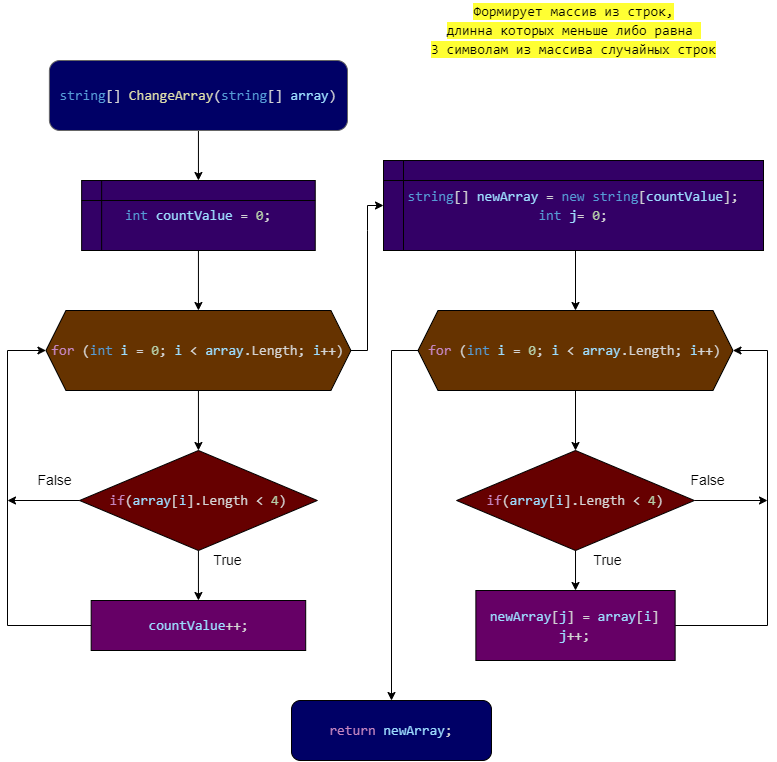

The diagram above was exported from draw.io. Its source (the exported page's mxGraphModel, read from the mxfile embedded in the PNG):
<mxGraphModel dx="1124" dy="667" grid="1" gridSize="10" guides="1" tooltips="1" connect="1" arrows="1" fold="1" page="1" pageScale="1" pageWidth="827" pageHeight="1169" math="0" shadow="0">
  <root>
    <mxCell id="0" />
    <mxCell id="1" parent="0" />
    <mxCell id="12" value="" style="edgeStyle=none;html=1;fontSize=14;fontColor=#000000;labelBackgroundColor=none;fillColor=none;" edge="1" parent="1">
      <mxGeometry relative="1" as="geometry">
        <mxPoint x="234.69078947368416" y="270" as="sourcePoint" />
        <mxPoint x="235.28289473684208" y="300" as="targetPoint" />
      </mxGeometry>
    </mxCell>
    <mxCell id="29" value="" style="edgeStyle=none;rounded=0;html=1;fontSize=14;fontColor=#FFFFFF;labelBackgroundColor=none;fillColor=none;" edge="1" parent="1" source="9" target="28">
      <mxGeometry relative="1" as="geometry" />
    </mxCell>
    <mxCell id="40" style="edgeStyle=none;rounded=0;html=1;exitX=1;exitY=0.5;exitDx=0;exitDy=0;entryX=0;entryY=0.5;entryDx=0;entryDy=0;fontSize=14;fontColor=#FFFFFF;labelBackgroundColor=none;fillColor=none;" edge="1" parent="1" source="9" target="39">
      <mxGeometry relative="1" as="geometry">
        <Array as="points">
          <mxPoint x="394" y="430" />
          <mxPoint x="394" y="310" />
          <mxPoint x="394" y="285" />
        </Array>
      </mxGeometry>
    </mxCell>
    <mxCell id="9" value="&lt;div style=&quot;color: rgb(212 , 212 , 212) ; font-family: &amp;quot;consolas&amp;quot; , &amp;quot;courier new&amp;quot; , monospace ; font-size: 14px ; line-height: 19px&quot;&gt;&lt;span style=&quot;&quot;&gt;&lt;span style=&quot;color: rgb(197 , 134 , 192)&quot;&gt;for&lt;/span&gt; (&lt;span style=&quot;color: rgb(86 , 156 , 214)&quot;&gt;int&lt;/span&gt; &lt;span style=&quot;color: rgb(156 , 220 , 254)&quot;&gt;i&lt;/span&gt; = &lt;span style=&quot;color: rgb(181 , 206 , 168)&quot;&gt;0&lt;/span&gt;; &lt;span style=&quot;color: rgb(156 , 220 , 254)&quot;&gt;i&lt;/span&gt; &amp;lt; &lt;span style=&quot;color: rgb(156 , 220 , 254)&quot;&gt;array&lt;/span&gt;.Length; &lt;span style=&quot;color: rgb(156 , 220 , 254)&quot;&gt;i&lt;/span&gt;++)&lt;/span&gt;&lt;/div&gt;" style="shape=hexagon;perimeter=hexagonPerimeter2;whiteSpace=wrap;html=1;fixedSize=1;labelBackgroundColor=none;fontSize=10;fillColor=#663300;" vertex="1" parent="1">
      <mxGeometry x="72.44" y="390" width="305" height="80" as="geometry" />
    </mxCell>
    <mxCell id="26" value="" style="edgeStyle=none;rounded=0;html=1;fontSize=14;fontColor=#FFFFFF;labelBackgroundColor=none;fillColor=none;" edge="1" parent="1" source="24" target="25">
      <mxGeometry relative="1" as="geometry" />
    </mxCell>
    <mxCell id="24" value="&lt;div style=&quot;color: rgb(212 , 212 , 212) ; font-family: &amp;quot;consolas&amp;quot; , &amp;quot;courier new&amp;quot; , monospace ; line-height: 19px&quot;&gt;&lt;span style=&quot;&quot;&gt;&lt;span style=&quot;color: rgb(86 , 156 , 214)&quot;&gt;string&lt;/span&gt;[] &lt;span style=&quot;color: rgb(220 , 220 , 170)&quot;&gt;ChangeArray&lt;/span&gt;(&lt;span style=&quot;color: rgb(86 , 156 , 214)&quot;&gt;string&lt;/span&gt;[] &lt;span style=&quot;color: rgb(156 , 220 , 254)&quot;&gt;array&lt;/span&gt;)&lt;/span&gt;&lt;/div&gt;" style="rounded=1;whiteSpace=wrap;html=1;labelBackgroundColor=none;fontSize=14;fillColor=#000066;strokeColor=#666666;fontColor=#333333;" vertex="1" parent="1">
      <mxGeometry x="75.88" y="140" width="298.12" height="70" as="geometry" />
    </mxCell>
    <mxCell id="27" value="" style="edgeStyle=none;rounded=0;html=1;fontSize=14;fontColor=#FFFFFF;labelBackgroundColor=none;fillColor=none;" edge="1" parent="1" source="25" target="9">
      <mxGeometry relative="1" as="geometry" />
    </mxCell>
    <mxCell id="25" value="&lt;div style=&quot;color: rgb(212 , 212 , 212) ; font-family: &amp;quot;consolas&amp;quot; , &amp;quot;courier new&amp;quot; , monospace ; line-height: 19px&quot;&gt;&lt;span style=&quot;&quot;&gt;&lt;span style=&quot;color: rgb(86 , 156 , 214)&quot;&gt;int&lt;/span&gt; &lt;span style=&quot;color: rgb(156 , 220 , 254)&quot;&gt;countValue&lt;/span&gt; = &lt;span style=&quot;color: rgb(181 , 206 , 168)&quot;&gt;0&lt;/span&gt;;&lt;/span&gt;&lt;/div&gt;" style="shape=internalStorage;whiteSpace=wrap;html=1;backgroundOutline=1;labelBackgroundColor=none;fontSize=14;fillColor=#330066;" vertex="1" parent="1">
      <mxGeometry x="108.14999999999999" y="260" width="233.59" height="70" as="geometry" />
    </mxCell>
    <mxCell id="31" value="" style="edgeStyle=none;rounded=0;html=1;fontSize=14;fontColor=#FFFFFF;labelBackgroundColor=none;fillColor=none;" edge="1" parent="1" source="28" target="30">
      <mxGeometry relative="1" as="geometry" />
    </mxCell>
    <mxCell id="35" style="edgeStyle=none;rounded=0;html=1;exitX=0;exitY=0.5;exitDx=0;exitDy=0;fontSize=14;fontColor=#FFFFFF;fillColor=none;" edge="1" parent="1" source="28">
      <mxGeometry relative="1" as="geometry">
        <mxPoint x="34" y="580" as="targetPoint" />
      </mxGeometry>
    </mxCell>
    <mxCell id="28" value="&lt;div style=&quot;color: rgb(212 , 212 , 212) ; font-family: &amp;quot;consolas&amp;quot; , &amp;quot;courier new&amp;quot; , monospace ; line-height: 19px&quot;&gt;&lt;span style=&quot;&quot;&gt;&lt;span style=&quot;color: rgb(197 , 134 , 192)&quot;&gt;if&lt;/span&gt;(&lt;span style=&quot;color: rgb(156 , 220 , 254)&quot;&gt;array&lt;/span&gt;[&lt;span style=&quot;color: rgb(156 , 220 , 254)&quot;&gt;i&lt;/span&gt;].Length &amp;lt; &lt;span style=&quot;color: rgb(181 , 206 , 168)&quot;&gt;4&lt;/span&gt;)&lt;/span&gt;&lt;/div&gt;" style="rhombus;whiteSpace=wrap;html=1;labelBackgroundColor=none;fontSize=14;fillColor=#660000;" vertex="1" parent="1">
      <mxGeometry x="106.07" y="530" width="237.74" height="100" as="geometry" />
    </mxCell>
    <mxCell id="34" style="edgeStyle=none;rounded=0;html=1;exitX=0;exitY=0.5;exitDx=0;exitDy=0;entryX=0;entryY=0.5;entryDx=0;entryDy=0;fontSize=14;fontColor=#FFFFFF;fillColor=none;" edge="1" parent="1" source="30" target="9">
      <mxGeometry relative="1" as="geometry">
        <Array as="points">
          <mxPoint x="34" y="705" />
          <mxPoint x="34" y="430" />
        </Array>
      </mxGeometry>
    </mxCell>
    <mxCell id="30" value="&lt;div style=&quot;color: rgb(212 , 212 , 212) ; font-family: &amp;quot;consolas&amp;quot; , &amp;quot;courier new&amp;quot; , monospace ; line-height: 19px&quot;&gt;&lt;div style=&quot;font-family: &amp;quot;consolas&amp;quot; , &amp;quot;courier new&amp;quot; , monospace ; line-height: 19px&quot;&gt;&lt;span style=&quot;&quot;&gt;&lt;span style=&quot;color: rgb(156 , 220 , 254)&quot;&gt;countValue&lt;/span&gt;++;&lt;/span&gt;&lt;/div&gt;&lt;/div&gt;" style="rounded=0;whiteSpace=wrap;html=1;labelBackgroundColor=none;fontSize=14;fillColor=#660066;" vertex="1" parent="1">
      <mxGeometry x="117.67" y="680" width="214.53" height="50" as="geometry" />
    </mxCell>
    <mxCell id="32" value="True" style="text;html=1;align=center;verticalAlign=middle;resizable=0;points=[];autosize=1;fillColor=none;fontSize=14;labelBackgroundColor=none;" vertex="1" parent="1">
      <mxGeometry x="234" y="630" width="40" height="20" as="geometry" />
    </mxCell>
    <mxCell id="36" value="False" style="text;html=1;align=center;verticalAlign=middle;resizable=0;points=[];autosize=1;fillColor=none;fontSize=14;labelBackgroundColor=none;" vertex="1" parent="1">
      <mxGeometry x="56.07" y="550" width="50" height="20" as="geometry" />
    </mxCell>
    <mxCell id="45" value="" style="edgeStyle=none;rounded=0;html=1;fontSize=14;fontColor=#FFFFFF;labelBackgroundColor=none;fillColor=none;" edge="1" parent="1" source="37" target="44">
      <mxGeometry relative="1" as="geometry" />
    </mxCell>
    <mxCell id="53" style="edgeStyle=none;rounded=0;html=1;exitX=0;exitY=0.5;exitDx=0;exitDy=0;entryX=0.5;entryY=0;entryDx=0;entryDy=0;fontSize=14;fontColor=#FFFFFF;fillColor=none;" edge="1" parent="1" source="37" target="52">
      <mxGeometry relative="1" as="geometry">
        <Array as="points">
          <mxPoint x="418" y="430" />
        </Array>
      </mxGeometry>
    </mxCell>
    <mxCell id="37" value="&lt;div style=&quot;color: rgb(212 , 212 , 212) ; font-family: &amp;quot;consolas&amp;quot; , &amp;quot;courier new&amp;quot; , monospace ; font-size: 14px ; line-height: 19px&quot;&gt;&lt;span style=&quot;&quot;&gt;&lt;span style=&quot;color: rgb(197 , 134 , 192)&quot;&gt;for&lt;/span&gt; (&lt;span style=&quot;color: rgb(86 , 156 , 214)&quot;&gt;int&lt;/span&gt; &lt;span style=&quot;color: rgb(156 , 220 , 254)&quot;&gt;i&lt;/span&gt; = &lt;span style=&quot;color: rgb(181 , 206 , 168)&quot;&gt;0&lt;/span&gt;; &lt;span style=&quot;color: rgb(156 , 220 , 254)&quot;&gt;i&lt;/span&gt; &amp;lt; &lt;span style=&quot;color: rgb(156 , 220 , 254)&quot;&gt;array&lt;/span&gt;.Length; &lt;span style=&quot;color: rgb(156 , 220 , 254)&quot;&gt;i&lt;/span&gt;++)&lt;/span&gt;&lt;/div&gt;" style="shape=hexagon;perimeter=hexagonPerimeter2;whiteSpace=wrap;html=1;fixedSize=1;labelBackgroundColor=none;fontSize=10;fillColor=#663300;" vertex="1" parent="1">
      <mxGeometry x="444.5" y="390" width="315" height="80" as="geometry" />
    </mxCell>
    <mxCell id="39" value="&lt;div style=&quot;color: rgb(212 , 212 , 212) ; font-family: &amp;#34;consolas&amp;#34; , &amp;#34;courier new&amp;#34; , monospace ; line-height: 19px&quot;&gt;&lt;div style=&quot;font-family: &amp;#34;consolas&amp;#34; , &amp;#34;courier new&amp;#34; , monospace ; line-height: 19px&quot;&gt;&lt;span&gt;&lt;span style=&quot;color: rgb(86 , 156 , 214)&quot;&gt;string&lt;/span&gt;[] &lt;span style=&quot;color: rgb(156 , 220 , 254)&quot;&gt;newArray&lt;/span&gt; = &lt;span style=&quot;color: rgb(86 , 156 , 214)&quot;&gt;new&lt;/span&gt; &lt;span style=&quot;color: rgb(86 , 156 , 214)&quot;&gt;string&lt;/span&gt;[&lt;span style=&quot;color: rgb(156 , 220 , 254)&quot;&gt;countValue&lt;/span&gt;];&lt;/span&gt;&lt;/div&gt;&lt;div style=&quot;font-family: &amp;#34;consolas&amp;#34; , &amp;#34;courier new&amp;#34; , monospace ; line-height: 19px&quot;&gt;&lt;span&gt;&lt;span style=&quot;color: rgb(86 , 156 , 214)&quot;&gt;int&lt;/span&gt;&amp;nbsp;&lt;/span&gt;&lt;font color=&quot;#9cdcfe&quot;&gt;j&lt;/font&gt;&lt;font color=&quot;#d4d4d4&quot;&gt;=&amp;nbsp;&lt;/font&gt;&lt;span style=&quot;color: rgb(181 , 206 , 168)&quot;&gt;0&lt;/span&gt;&lt;font color=&quot;#d4d4d4&quot;&gt;;&lt;/font&gt;&lt;span&gt;&lt;br&gt;&lt;/span&gt;&lt;/div&gt;&lt;/div&gt;" style="shape=internalStorage;whiteSpace=wrap;html=1;backgroundOutline=1;labelBackgroundColor=none;fontSize=14;align=center;fillColor=#330066;" vertex="1" parent="1">
      <mxGeometry x="410" y="240" width="380" height="90" as="geometry" />
    </mxCell>
    <mxCell id="43" value="" style="edgeStyle=none;rounded=0;html=1;fontSize=14;fontColor=#FFFFFF;labelBackgroundColor=none;fillColor=none;" edge="1" parent="1" target="37">
      <mxGeometry relative="1" as="geometry">
        <mxPoint x="602.0037037037036" y="330" as="sourcePoint" />
      </mxGeometry>
    </mxCell>
    <mxCell id="47" value="" style="edgeStyle=none;rounded=0;html=1;fontSize=14;fontColor=#FFFFFF;labelBackgroundColor=none;fillColor=none;" edge="1" parent="1" source="44" target="46">
      <mxGeometry relative="1" as="geometry" />
    </mxCell>
    <mxCell id="50" style="edgeStyle=none;rounded=0;html=1;fontSize=14;fontColor=#FFFFFF;labelBackgroundColor=none;fillColor=none;" edge="1" parent="1" source="44">
      <mxGeometry relative="1" as="geometry">
        <mxPoint x="794" y="580" as="targetPoint" />
      </mxGeometry>
    </mxCell>
    <mxCell id="44" value="&lt;div style=&quot;color: rgb(212 , 212 , 212) ; font-family: &amp;quot;consolas&amp;quot; , &amp;quot;courier new&amp;quot; , monospace ; line-height: 19px&quot;&gt;&lt;span style=&quot;&quot;&gt;&lt;span style=&quot;color: rgb(197 , 134 , 192)&quot;&gt;if&lt;/span&gt;(&lt;span style=&quot;color: rgb(156 , 220 , 254)&quot;&gt;array&lt;/span&gt;[&lt;span style=&quot;color: rgb(156 , 220 , 254)&quot;&gt;i&lt;/span&gt;].Length &amp;lt; &lt;span style=&quot;color: rgb(181 , 206 , 168)&quot;&gt;4&lt;/span&gt;)&lt;/span&gt;&lt;/div&gt;" style="rhombus;whiteSpace=wrap;html=1;labelBackgroundColor=none;fontSize=14;fillColor=#660000;" vertex="1" parent="1">
      <mxGeometry x="483.14" y="530" width="237.74" height="100" as="geometry" />
    </mxCell>
    <mxCell id="49" style="edgeStyle=none;rounded=0;html=1;exitX=1;exitY=0.5;exitDx=0;exitDy=0;entryX=1;entryY=0.5;entryDx=0;entryDy=0;fontSize=14;fontColor=#FFFFFF;labelBackgroundColor=none;fillColor=none;" edge="1" parent="1" source="46" target="37">
      <mxGeometry relative="1" as="geometry">
        <Array as="points">
          <mxPoint x="794" y="705" />
          <mxPoint x="794" y="430" />
        </Array>
      </mxGeometry>
    </mxCell>
    <mxCell id="46" value="&lt;div style=&quot;color: rgb(212 , 212 , 212) ; font-family: &amp;quot;consolas&amp;quot; , &amp;quot;courier new&amp;quot; , monospace ; line-height: 19px&quot;&gt;&lt;div style=&quot;font-family: &amp;quot;consolas&amp;quot; , &amp;quot;courier new&amp;quot; , monospace ; line-height: 19px&quot;&gt;&lt;div style=&quot;font-family: &amp;quot;consolas&amp;quot; , &amp;quot;courier new&amp;quot; , monospace ; line-height: 19px&quot;&gt;&lt;div&gt;&lt;span style=&quot;&quot;&gt;&lt;span style=&quot;color: rgb(156 , 220 , 254)&quot;&gt;newArray&lt;/span&gt;[&lt;span style=&quot;color: rgb(156 , 220 , 254)&quot;&gt;j&lt;/span&gt;] = &lt;span style=&quot;color: rgb(156 , 220 , 254)&quot;&gt;array&lt;/span&gt;[&lt;span style=&quot;color: rgb(156 , 220 , 254)&quot;&gt;i&lt;/span&gt;]&lt;/span&gt;&lt;/div&gt;&lt;div&gt;&lt;span style=&quot;&quot;&gt;&lt;span style=&quot;color: rgb(156 , 220 , 254)&quot;&gt;j&lt;/span&gt;++;&lt;/span&gt;&lt;/div&gt;&lt;/div&gt;&lt;/div&gt;&lt;/div&gt;" style="rounded=0;whiteSpace=wrap;html=1;labelBackgroundColor=none;fontSize=14;fillColor=#660066;" vertex="1" parent="1">
      <mxGeometry x="502.38" y="670" width="199.26" height="70" as="geometry" />
    </mxCell>
    <mxCell id="48" value="True" style="text;html=1;align=center;verticalAlign=middle;resizable=0;points=[];autosize=1;fillColor=none;fontSize=14;labelBackgroundColor=none;" vertex="1" parent="1">
      <mxGeometry x="614" y="630" width="40" height="20" as="geometry" />
    </mxCell>
    <mxCell id="52" value="&lt;div style=&quot;color: rgb(212 , 212 , 212) ; font-family: &amp;#34;consolas&amp;#34; , &amp;#34;courier new&amp;#34; , monospace ; line-height: 19px&quot;&gt;&lt;span style=&quot;color: rgb(197 , 134 , 192)&quot;&gt;return&lt;/span&gt; &lt;span style=&quot;color: rgb(156 , 220 , 254)&quot;&gt;newArray&lt;/span&gt;;&lt;/div&gt;" style="rounded=1;whiteSpace=wrap;html=1;labelBackgroundColor=none;fontSize=14;fillColor=#000066;" vertex="1" parent="1">
      <mxGeometry x="318" y="780" width="200" height="60" as="geometry" />
    </mxCell>
    <mxCell id="54" value="&lt;div style=&quot;font-family: &amp;#34;consolas&amp;#34; , &amp;#34;courier new&amp;#34; , monospace ; line-height: 19px&quot;&gt;&lt;font color=&quot;#000000&quot; style=&quot;background-color: rgb(255 , 255 , 51)&quot;&gt;Формирует массив из строк,&lt;/font&gt;&lt;/div&gt;&lt;div style=&quot;font-family: &amp;#34;consolas&amp;#34; , &amp;#34;courier new&amp;#34; , monospace ; line-height: 19px&quot;&gt;&lt;font color=&quot;#000000&quot; style=&quot;background-color: rgb(255 , 255 , 51)&quot;&gt;длинна которых меньше либо равна&amp;nbsp;&lt;/font&gt;&lt;/div&gt;&lt;div style=&quot;font-family: &amp;#34;consolas&amp;#34; , &amp;#34;courier new&amp;#34; , monospace ; line-height: 19px&quot;&gt;&lt;font color=&quot;#000000&quot;&gt;&lt;span style=&quot;background-color: rgb(255 , 255 , 51)&quot;&gt;3&amp;nbsp;&lt;/span&gt;&lt;/font&gt;&lt;span style=&quot;background-color: rgb(255 , 255 , 51) ; color: rgb(0 , 0 , 0)&quot;&gt;символам из массива случайных строк&lt;/span&gt;&lt;/div&gt;" style="text;html=1;align=center;verticalAlign=middle;resizable=0;points=[];autosize=1;fillColor=none;fontSize=14;" vertex="1" parent="1">
      <mxGeometry x="450" y="80" width="300" height="60" as="geometry" />
    </mxCell>
    <mxCell id="55" value="False" style="text;html=1;align=center;verticalAlign=middle;resizable=0;points=[];autosize=1;fillColor=none;fontSize=14;labelBackgroundColor=none;" vertex="1" parent="1">
      <mxGeometry x="709.5" y="550" width="50" height="20" as="geometry" />
    </mxCell>
  </root>
</mxGraphModel>